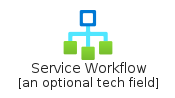

The diagram above was rendered by PlantUML. Its source (embedded in the PNG):
@startuml
' configures the library
!global $INCLUSION_MODE="local"
!global $LIB_BASE_LOCATION="../../.."
' loads the library
!include $LIB_BASE_LOCATION/bootstrap.puml
' loads the azure-v2 bootstrap
include('azure-v2/bootstrap')
' loads the ServiceWorkflow element
include('azure-v2/Item/General/ServiceWorkflow')
ServiceWorkflow('service_workflow', 'Service Workflow', 'an optional tech field')
@enduml